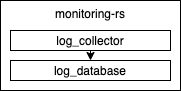

The diagram above was exported from draw.io. Its source (the exported page's mxGraphModel, read from the mxfile embedded in the PNG):
<mxGraphModel dx="786" dy="546" grid="1" gridSize="10" guides="1" tooltips="1" connect="1" arrows="1" fold="1" page="1" pageScale="1" pageWidth="827" pageHeight="1169" math="0" shadow="0">
  <root>
    <mxCell id="0" />
    <mxCell id="1" parent="0" />
    <mxCell id="WEWMTcEF1TY4hX-QkLU--4" value="monitoring-rs" style="rounded=0;whiteSpace=wrap;html=1;labelPosition=center;verticalLabelPosition=middle;align=center;verticalAlign=top;" vertex="1" parent="1">
      <mxGeometry x="150" y="90" width="180" height="90" as="geometry" />
    </mxCell>
    <mxCell id="WEWMTcEF1TY4hX-QkLU--5" style="edgeStyle=orthogonalEdgeStyle;rounded=0;orthogonalLoop=1;jettySize=auto;html=1;exitX=0.5;exitY=1;exitDx=0;exitDy=0;entryX=0.5;entryY=0;entryDx=0;entryDy=0;" edge="1" parent="1" source="WEWMTcEF1TY4hX-QkLU--1" target="WEWMTcEF1TY4hX-QkLU--2">
      <mxGeometry relative="1" as="geometry" />
    </mxCell>
    <mxCell id="WEWMTcEF1TY4hX-QkLU--1" value="log_collector" style="rounded=0;whiteSpace=wrap;html=1;" vertex="1" parent="1">
      <mxGeometry x="160" y="120" width="160" height="20" as="geometry" />
    </mxCell>
    <mxCell id="WEWMTcEF1TY4hX-QkLU--2" value="log_database" style="rounded=0;whiteSpace=wrap;html=1;" vertex="1" parent="1">
      <mxGeometry x="160" y="150" width="160" height="20" as="geometry" />
    </mxCell>
  </root>
</mxGraphModel>